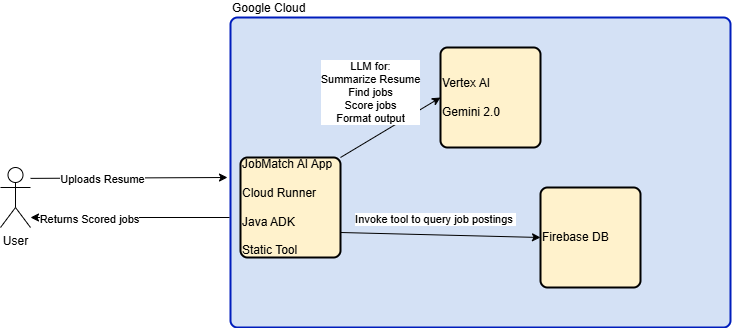

The diagram above was exported from draw.io. Its source (the exported page's mxGraphModel, read from the mxfile embedded in the PNG):
<mxGraphModel dx="947" dy="1648" grid="1" gridSize="10" guides="1" tooltips="1" connect="1" arrows="1" fold="1" page="1" pageScale="1" pageWidth="827" pageHeight="1169" math="0" shadow="0">
  <root>
    <mxCell id="0" />
    <mxCell id="1" parent="0" />
    <mxCell id="KQMKi2B9yTrUgGxCf8I6-6" value="User" style="shape=umlActor;verticalLabelPosition=bottom;verticalAlign=top;html=1;" vertex="1" parent="1">
      <mxGeometry x="50" y="160" width="30" height="60" as="geometry" />
    </mxCell>
    <mxCell id="KQMKi2B9yTrUgGxCf8I6-8" value="&lt;font style=&quot;color: rgb(0, 0, 0);&quot;&gt;Google Cloud&lt;/font&gt;" style="rounded=1;whiteSpace=wrap;html=1;absoluteArcSize=1;arcSize=14;strokeWidth=2;labelPosition=center;verticalLabelPosition=top;align=left;verticalAlign=bottom;fillColor=light-dark(#D4E1F5,#A9C4EB);fontColor=#ffffff;strokeColor=#001DBC;" vertex="1" parent="1">
      <mxGeometry x="280" y="10" width="500" height="310" as="geometry" />
    </mxCell>
    <mxCell id="KQMKi2B9yTrUgGxCf8I6-9" value="" style="endArrow=classic;html=1;rounded=0;entryX=-0.006;entryY=0.538;entryDx=0;entryDy=0;entryPerimeter=0;" edge="1" parent="1">
      <mxGeometry width="50" height="50" relative="1" as="geometry">
        <mxPoint x="80" y="170.88" as="sourcePoint" />
        <mxPoint x="277" y="170.0000000000001" as="targetPoint" />
      </mxGeometry>
    </mxCell>
    <mxCell id="KQMKi2B9yTrUgGxCf8I6-10" value="Uploads Resume" style="edgeLabel;html=1;align=center;verticalAlign=middle;resizable=0;points=[];" vertex="1" connectable="0" parent="KQMKi2B9yTrUgGxCf8I6-9">
      <mxGeometry x="-0.2708" y="-1" relative="1" as="geometry">
        <mxPoint as="offset" />
      </mxGeometry>
    </mxCell>
    <mxCell id="KQMKi2B9yTrUgGxCf8I6-11" value="" style="endArrow=classic;html=1;rounded=0;" edge="1" parent="1">
      <mxGeometry width="50" height="50" relative="1" as="geometry">
        <mxPoint x="279" y="210" as="sourcePoint" />
        <mxPoint x="80" y="209.99850467289724" as="targetPoint" />
      </mxGeometry>
    </mxCell>
    <mxCell id="KQMKi2B9yTrUgGxCf8I6-12" value="Returns Scored jobs" style="edgeLabel;html=1;align=center;verticalAlign=middle;resizable=0;points=[];" vertex="1" connectable="0" parent="KQMKi2B9yTrUgGxCf8I6-11">
      <mxGeometry x="0.4162" y="2" relative="1" as="geometry">
        <mxPoint as="offset" />
      </mxGeometry>
    </mxCell>
    <mxCell id="KQMKi2B9yTrUgGxCf8I6-13" value="&lt;font style=&quot;color: light-dark(rgb(0, 0, 0), rgb(0, 0, 0));&quot;&gt;JobMatch AI App&lt;br&gt;&lt;br&gt;Cloud Runner&lt;br&gt;&lt;br&gt;Java ADK&lt;/font&gt;&lt;div&gt;&lt;font style=&quot;color: light-dark(rgb(0, 0, 0), rgb(0, 0, 0));&quot;&gt;&lt;br&gt;&lt;/font&gt;&lt;/div&gt;&lt;div&gt;&lt;font style=&quot;color: light-dark(rgb(0, 0, 0), rgb(0, 0, 0));&quot;&gt;Static Tool&lt;/font&gt;&lt;/div&gt;" style="rounded=1;whiteSpace=wrap;html=1;absoluteArcSize=1;arcSize=14;strokeWidth=2;fillColor=light-dark(#FFF2CC,#FFF4C3);align=left;" vertex="1" parent="1">
      <mxGeometry x="290" y="150" width="100" height="100" as="geometry" />
    </mxCell>
    <mxCell id="KQMKi2B9yTrUgGxCf8I6-14" value="Vertex AI&amp;nbsp;&lt;br&gt;&lt;br&gt;Gemini 2.0&amp;nbsp;" style="rounded=1;whiteSpace=wrap;html=1;absoluteArcSize=1;arcSize=14;strokeWidth=2;fillColor=light-dark(#FFF2CC,#FFF4C3);align=left;" vertex="1" parent="1">
      <mxGeometry x="490" y="40" width="100" height="100" as="geometry" />
    </mxCell>
    <mxCell id="KQMKi2B9yTrUgGxCf8I6-15" value="" style="endArrow=classic;html=1;rounded=0;entryX=0;entryY=0.5;entryDx=0;entryDy=0;exitX=1;exitY=0;exitDx=0;exitDy=0;" edge="1" parent="1" source="KQMKi2B9yTrUgGxCf8I6-13" target="KQMKi2B9yTrUgGxCf8I6-14">
      <mxGeometry width="50" height="50" relative="1" as="geometry">
        <mxPoint x="380" y="160" as="sourcePoint" />
        <mxPoint x="430" y="110" as="targetPoint" />
      </mxGeometry>
    </mxCell>
    <mxCell id="KQMKi2B9yTrUgGxCf8I6-16" value="&lt;span&gt;LLM for:&lt;/span&gt;&lt;div&gt;&lt;span&gt;Summarize Resume&lt;/span&gt;&lt;/div&gt;&lt;div&gt;&lt;span&gt;Find jobs&lt;/span&gt;&lt;/div&gt;&lt;div&gt;&lt;span&gt;Score jobs&lt;/span&gt;&lt;/div&gt;&lt;div&gt;&lt;span&gt;Format output&lt;/span&gt;&lt;/div&gt;" style="edgeLabel;html=1;align=center;verticalAlign=middle;resizable=0;points=[];" vertex="1" connectable="0" parent="KQMKi2B9yTrUgGxCf8I6-15">
      <mxGeometry x="-0.0982" y="2" relative="1" as="geometry">
        <mxPoint x="-15" y="-37" as="offset" />
      </mxGeometry>
    </mxCell>
    <mxCell id="KQMKi2B9yTrUgGxCf8I6-17" value="Firebase DB" style="rounded=1;whiteSpace=wrap;html=1;absoluteArcSize=1;arcSize=14;strokeWidth=2;fillColor=light-dark(#FFF2CC,#FFF4C3);align=left;" vertex="1" parent="1">
      <mxGeometry x="590" y="180" width="100" height="100" as="geometry" />
    </mxCell>
    <mxCell id="KQMKi2B9yTrUgGxCf8I6-18" value="" style="endArrow=classic;html=1;rounded=0;entryX=0;entryY=0.5;entryDx=0;entryDy=0;exitX=1;exitY=0.75;exitDx=0;exitDy=0;" edge="1" parent="1" source="KQMKi2B9yTrUgGxCf8I6-13" target="KQMKi2B9yTrUgGxCf8I6-17">
      <mxGeometry width="50" height="50" relative="1" as="geometry">
        <mxPoint x="400" y="160" as="sourcePoint" />
        <mxPoint x="500" y="100" as="targetPoint" />
      </mxGeometry>
    </mxCell>
    <mxCell id="KQMKi2B9yTrUgGxCf8I6-19" value="&lt;span&gt;Invoke tool to query job postings&amp;nbsp;&lt;/span&gt;" style="edgeLabel;html=1;align=center;verticalAlign=middle;resizable=0;points=[];" vertex="1" connectable="0" parent="KQMKi2B9yTrUgGxCf8I6-18">
      <mxGeometry x="-0.0982" y="2" relative="1" as="geometry">
        <mxPoint x="5" y="-14" as="offset" />
      </mxGeometry>
    </mxCell>
  </root>
</mxGraphModel>